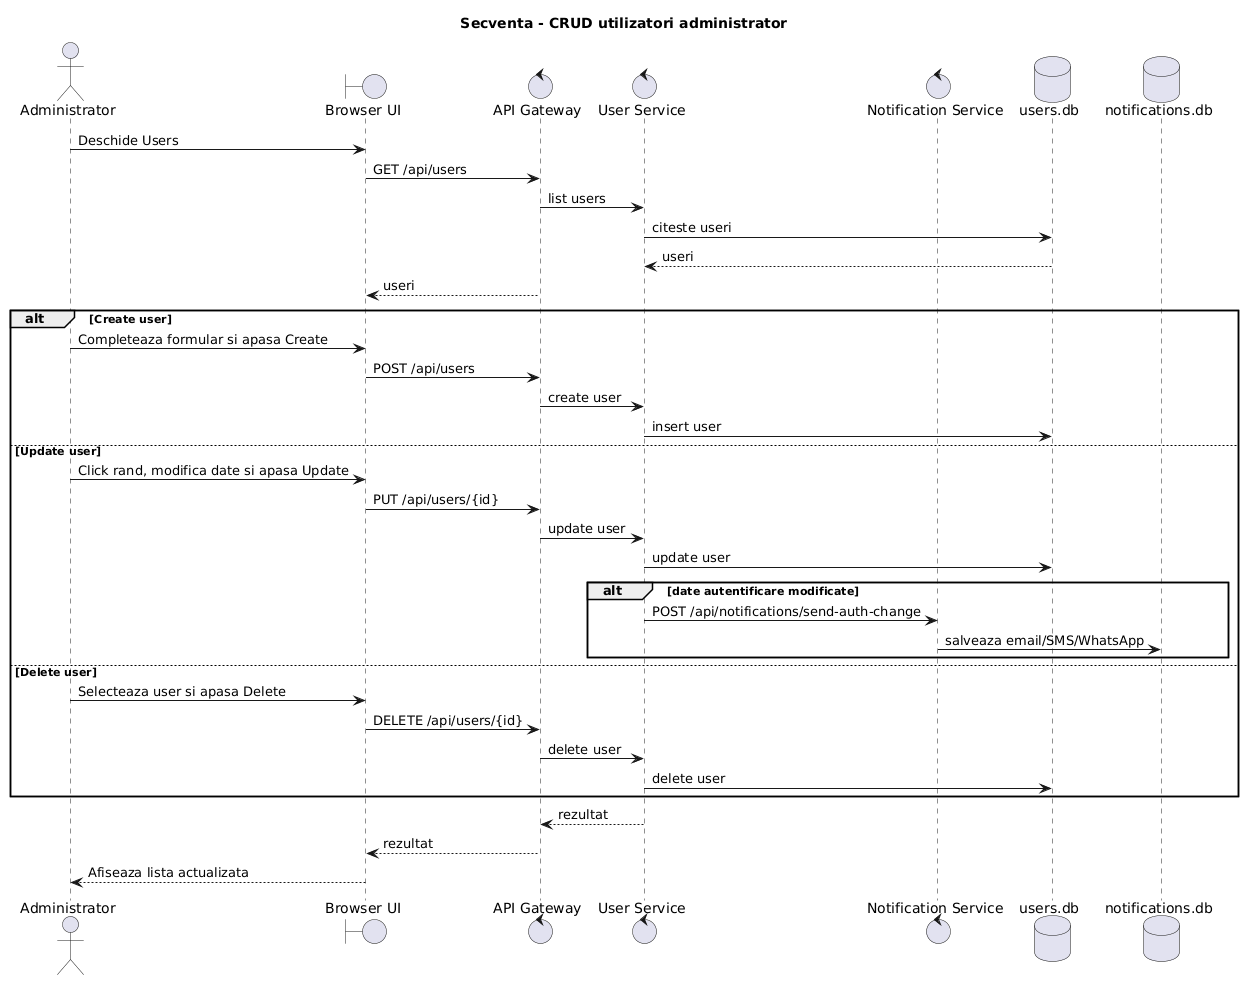

The diagram above was rendered by PlantUML. Its source (embedded in the PNG):
@startuml
title Secventa - CRUD utilizatori administrator

actor "Administrator" as Admin
boundary "Browser UI" as UI
control "API Gateway" as Gateway
control "User Service" as UserService
control "Notification Service" as NotificationService
database "users.db" as UserDB
database "notifications.db" as NotificationDB

Admin -> UI: Deschide Users
UI -> Gateway: GET /api/users
Gateway -> UserService: list users
UserService -> UserDB: citeste useri
UserDB --> UserService: useri
Gateway --> UI: useri

alt Create user
  Admin -> UI: Completeaza formular si apasa Create
  UI -> Gateway: POST /api/users
  Gateway -> UserService: create user
  UserService -> UserDB: insert user
else Update user
  Admin -> UI: Click rand, modifica date si apasa Update
  UI -> Gateway: PUT /api/users/{id}
  Gateway -> UserService: update user
  UserService -> UserDB: update user
  alt date autentificare modificate
    UserService -> NotificationService: POST /api/notifications/send-auth-change
    NotificationService -> NotificationDB: salveaza email/SMS/WhatsApp
  end
else Delete user
  Admin -> UI: Selecteaza user si apasa Delete
  UI -> Gateway: DELETE /api/users/{id}
  Gateway -> UserService: delete user
  UserService -> UserDB: delete user
end

UserService --> Gateway: rezultat
Gateway --> UI: rezultat
UI --> Admin: Afiseaza lista actualizata
@enduml